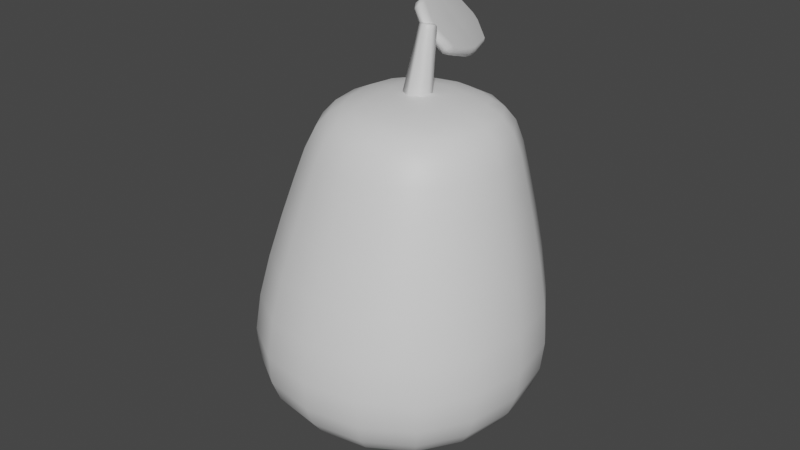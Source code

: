 # Source: Pear.blend  (saved by Blender 3.3.6; exported with 4.5.12 LTS)
import bpy
from mathutils import Matrix  # noqa: F401  (used for matrix-valued properties, if any)

bpy.ops.wm.read_factory_settings(use_empty=True)
scene = bpy.context.scene
scene.name = 'Scene'

# ---- collections
col_collection = bpy.data.collections.new('Collection'); scene.collection.children.link(col_collection)

# ---- materials (node trees are filled in below, after node groups)
mat_pear = bpy.data.materials.new('Pear')
mat_pear.alpha_threshold = 0.0
mat_pear.use_transparent_shadow = False
mat_pear.roughness = 0.5
mat_pear.line_color = (0.0, 0.0, 0.0, 1.0)
mat_stalk = bpy.data.materials.new('Stalk')
mat_stalk.use_transparent_shadow = False
mat_leaf_001 = bpy.data.materials.new('Leaf.001')
mat_leaf_001.use_transparent_shadow = False

# ---- material node trees
mat_pear.use_nodes = True; mat_pear.node_tree.nodes.clear()
_N = mat_pear.node_tree.nodes; _L = mat_pear.node_tree.links
n0 = _N.new('ShaderNodeOutputMaterial'); n0.name = 'Material Output'; n0.location = (300, 300)
n1 = _N.new('ShaderNodeBsdfPrincipled'); n1.name = 'Principled BSDF'; n1.location = (10, 300)
n1.distribution = 'GGX'
n1.subsurface_method = 'RANDOM_WALK_SKIN'
n1.inputs[3].default_value = 1.45
n1.inputs[27].default_value = (0.0, 0.0, 0.0, 1.0)
n1.inputs[28].default_value = 1.0
_L.new(n1.outputs[0], n0.inputs[0])
n0.is_active_output = True
mat_stalk.use_nodes = True; mat_stalk.node_tree.nodes.clear()
_N = mat_stalk.node_tree.nodes; _L = mat_stalk.node_tree.links
n0 = _N.new('ShaderNodeBsdfPrincipled'); n0.name = 'Principled BSDF'; n0.location = (10, 300)
n0.distribution = 'GGX'
n0.subsurface_method = 'RANDOM_WALK_SKIN'
n0.inputs[3].default_value = 1.45
n0.inputs[27].default_value = (0.0, 0.0, 0.0, 1.0)
n0.inputs[28].default_value = 1.0
n1 = _N.new('ShaderNodeOutputMaterial'); n1.name = 'Material Output'; n1.location = (300, 300)
_L.new(n0.outputs[0], n1.inputs[0])
n1.is_active_output = True
mat_leaf_001.use_nodes = True; mat_leaf_001.node_tree.nodes.clear()
_N = mat_leaf_001.node_tree.nodes; _L = mat_leaf_001.node_tree.links
n0 = _N.new('ShaderNodeBsdfPrincipled'); n0.name = 'Principled BSDF'; n0.location = (10, 300)
n0.distribution = 'GGX'
n0.subsurface_method = 'RANDOM_WALK_SKIN'
n0.inputs[3].default_value = 1.45
n0.inputs[27].default_value = (0.0, 0.0, 0.0, 1.0)
n0.inputs[28].default_value = 1.0
n1 = _N.new('ShaderNodeOutputMaterial'); n1.name = 'Material Output'; n1.location = (300, 300)
_L.new(n0.outputs[0], n1.inputs[0])
n1.is_active_output = True

# ---- world
world_world = bpy.data.worlds.new('World'); scene.world = world_world
world_world.use_nodes = True; world_world.node_tree.nodes.clear()
_N = world_world.node_tree.nodes; _L = world_world.node_tree.links
n0 = _N.new('ShaderNodeOutputWorld'); n0.name = 'World Output'; n0.location = (300, 300)
n1 = _N.new('ShaderNodeBackground'); n1.name = 'Background'; n1.location = (10, 300)
n1.inputs[0].default_value = (0.05088, 0.05088, 0.05088, 1.0)
_L.new(n1.outputs[0], n0.inputs[0])
n0.is_active_output = True
world_world.color = (0.05088, 0.05088, 0.05088)
world_world.use_sun_shadow = False
world_world.sun_shadow_jitter_overblur = 0.0

# ---- meshes
me_cube = bpy.data.meshes.new('Cube')
me_cube.from_pydata([(0.5301, 0.6874, 1.231), (0.3425, 0.3769, -0.7426), (0.5301, -0.3728, 1.231), (0.3425, -0.308, -0.7426), (-0.5301, 0.6874, 1.231), (-0.3425, 0.3769, -0.7426), (-0.5301, -0.3728, 1.231), (-0.3425, -0.308, -0.7426), (1.0, 1.0, -0.2918), (-1.0, -1.0, -0.2918), (1.0, -1.0, -0.2918), (-1.0, 1.0, -0.2918), (-0.6348, -0.5126, 0.8915), (0.6348, 0.7571, 0.8915), (0.6348, -0.5126, 0.8915), (-0.6348, 0.7571, 0.8915), (0.6654, 0.6999, -0.6318), (0.6654, -0.631, -0.6318), (-0.6654, 0.6999, -0.6318), (-0.6654, -0.631, -0.6318)], [], [(0, 4, 6, 2), (14, 2, 6, 12), (12, 6, 4, 15), (5, 1, 3, 7), (13, 0, 2, 14), (15, 4, 0, 13), (18, 11, 8, 16), (16, 8, 10, 17), (19, 9, 11, 18), (17, 10, 9, 19), (11, 15, 13, 8), (8, 13, 14, 10), (9, 12, 15, 11), (10, 14, 12, 9), (3, 17, 19, 7), (7, 19, 18, 5), (1, 16, 17, 3), (5, 18, 16, 1)])
me_cube.polygons.foreach_set('use_smooth', [True] * 18)
_uv = me_cube.uv_layers.new(name='UVMap')
_uv.uv.foreach_set('vector', [0.625, 0.5, 0.875, 0.5, 0.875, 0.75, 0.625, 0.75, 0.589, 0.75, 0.625, 0.75, 0.625, 1.0, 0.589, 1.0, 0.589, 0.0, 0.625, 0.0, 0.625, 0.25, 0.589, 0.25, 0.125, 0.5, 0.375, 0.5, 0.375, 0.75, 0.125, 0.75, 0.589, 0.5, 0.625, 0.5, 0.625, 0.75, 0.589, 0.75, 0.589, 0.25, 0.625, 0.25, 0.625, 0.5, 0.589, 0.5, 0.3985, 0.25, 0.4635, 0.25, 0.4635, 0.5, 0.3985, 0.5, 0.3985, 0.5, 0.4635, 0.5, 0.4635, 0.75, 0.3985, 0.75, 0.3985, 0.0, 0.4635, 0.0, 0.4635, 0.25, 0.3985, 0.25, 0.3985, 0.75, 0.4635, 0.75, 0.4635, 1.0, 0.3985, 1.0, 0.4635, 0.25, 0.589, 0.25, 0.589, 0.5, 0.4635, 0.5, 0.4635, 0.5, 0.589, 0.5, 0.589, 0.75, 0.4635, 0.75, 0.4635, 0.0, 0.589, 0.0, 0.589, 0.25, 0.4635, 0.25, 0.4635, 0.75, 0.589, 0.75, 0.589, 1.0, 0.4635, 1.0, 0.375, 0.75, 0.3985, 0.75, 0.3985, 1.0, 0.375, 1.0, 0.375, 0.0, 0.3985, 0.0, 0.3985, 0.25, 0.375, 0.25, 0.375, 0.5, 0.3985, 0.5, 0.3985, 0.75, 0.375, 0.75, 0.375, 0.25, 0.3985, 0.25, 0.3985, 0.5, 0.375, 0.5])
me_cube.materials.append(mat_pear)
me_cube.use_mirror_vertex_groups = False
me_cube.update()
me_cylinder_001 = bpy.data.meshes.new('Cylinder.001')
me_cylinder_001.from_pydata([(0.0, 1.0, -1.0), (0.866, 0.5, -1.0), (0.866, -0.5, -1.0), (0.0, -1.0, -1.0), (-0.866, -0.5, -1.0), (-0.866, 0.5, -1.0), (4.709e-09, 0.3598, 0.9599), (8.037e-09, 0.4466, 0.8847), (7.205e-09, 0.4212, 0.9379), (0.3116, 0.1799, 0.9599), (0.3867, 0.2233, 0.8847), (0.3647, 0.2106, 0.9379), (0.3116, -0.1799, 0.9599), (0.3867, -0.2233, 0.8847), (0.3647, -0.2106, 0.9379), (1.136e-08, -0.3598, 0.9599), (8.037e-09, -0.4466, 0.8847), (8.868e-09, -0.4212, 0.9379), (-0.3116, -0.1799, 0.9599), (-0.3867, -0.2233, 0.8847), (-0.3647, -0.2106, 0.9379), (-0.3116, 0.1799, 0.9599), (-0.3867, 0.2233, 0.8847), (-0.3647, 0.2106, 0.9379)], [], [(5, 22, 7, 0), (2, 13, 16, 3), (3, 16, 19, 4), (4, 19, 22, 5), (0, 7, 10, 1), (1, 10, 13, 2), (0, 1, 2, 3, 4, 5), (10, 7, 8, 11), (11, 8, 6, 9), (13, 10, 11, 14), (14, 11, 9, 12), (16, 13, 14, 17), (17, 14, 12, 15), (19, 16, 17, 20), (20, 17, 15, 18), (22, 19, 20, 23), (23, 20, 18, 21), (7, 22, 23, 8), (8, 23, 21, 6), (9, 6, 21, 18, 15, 12)])
me_cylinder_001.polygons.foreach_set('use_smooth', [True] * 20)
_uv = me_cylinder_001.uv_layers.new(name='UVMap')
_uv.uv.foreach_set('vector', [0.1667, 0.5, 0.1667, 0.9579, -8.941e-08, 0.9579, -8.941e-08, 0.5, 0.6667, 0.5, 0.6667, 0.9579, 0.5, 0.9579, 0.5, 0.5, 0.5, 0.5, 0.5, 0.9579, 0.3333, 0.9579, 0.3333, 0.5, 0.3333, 0.5, 0.3333, 0.9579, 0.1667, 0.9579, 0.1667, 0.5, 1.0, 0.5, 1.0, 0.9579, 0.8333, 0.9579, 0.8333, 0.5, 0.8333, 0.5, 0.8333, 0.9579, 0.6667, 0.9579, 0.6667, 0.5, 0.75, 0.49, 0.9578, 0.37, 0.9578, 0.13, 0.75, 0.01, 0.5422, 0.13, 0.5422, 0.37, 0.8333, 0.9579, 1.0, 0.9579, 0.9953, 1.0, 0.8381, 1.0, 0.4519, 0.3734, 0.2559, 0.4866, 0.25, 0.4434, 0.4175, 0.3467, 0.6667, 0.9579, 0.8333, 0.9579, 0.8286, 1.0, 0.6714, 1.0, 0.4578, 0.1368, 0.4578, 0.3632, 0.4175, 0.3467, 0.4175, 0.1533, 0.5, 0.9579, 0.6667, 0.9579, 0.6619, 1.0, 0.5047, 1.0, 0.2559, 0.01341, 0.4519, 0.1266, 0.4175, 0.1533, 0.25, 0.05663, 0.3333, 0.9579, 0.5, 0.9579, 0.4953, 1.0, 0.3381, 1.0, 0.04807, 0.1266, 0.2441, 0.01341, 0.25, 0.05663, 0.08254, 0.1533, 0.1667, 0.9579, 0.3333, 0.9579, 0.3286, 1.0, 0.1714, 1.0, 0.04215, 0.3632, 0.04215, 0.1368, 0.08254, 0.1533, 0.08254, 0.3467, -8.941e-08, 0.9579, 0.1667, 0.9579, 0.1619, 1.0, 0.004742, 1.0, 0.2441, 0.4866, 0.04807, 0.3734, 0.08254, 0.3467, 0.25, 0.4434, 0.4175, 0.3467, 0.25, 0.4434, 0.08254, 0.3467, 0.08254, 0.1533, 0.25, 0.05663, 0.4175, 0.1533])
me_cylinder_001.materials.append(mat_stalk)
me_cylinder_001.update()
me_cube_001 = bpy.data.meshes.new('Cube.001')
me_cube_001.from_pydata([(-1.0, -0.8855, -0.8833), (-0.3991, -0.8614, -1.042), (-0.3991, -1.044, -0.8623), (-1.0, -0.8855, 0.8833), (-0.3991, -1.044, 0.8623), (-0.3991, -0.8614, 1.042), (-1.0, 0.8855, -0.8833), (-0.3991, 1.044, -0.8623), (-0.3991, 0.8614, -1.042), (-1.0, 0.8855, 0.8833), (-0.3991, 0.8614, 1.042), (-0.3991, 1.044, 0.8623), (1.0, -0.8855, -0.8833), (0.3991, -1.044, -0.8623), (0.3991, -0.8614, -1.042), (1.0, -0.8855, 0.8833), (0.3991, -0.8614, 1.042), (0.3991, -1.044, 0.8623), (0.3991, 0.8614, -1.042), (0.3991, 1.044, -0.8623), (1.0, 0.8855, -0.8833), (0.3991, 1.044, 0.8623), (0.3991, 0.8614, 1.042), (1.0, 0.8855, 0.8833), (-1.0, -0.1447, -1.107), (-1.0, 0.1447, -1.107), (-0.3991, 0.1386, -1.26), (-0.3991, -0.1386, -1.26), (-1.0, 0.1447, 1.107), (-1.0, -0.1447, 1.107), (-0.3991, -0.1386, 1.26), (-0.3991, 0.1386, 1.26), (1.0, 0.1447, -1.107), (1.0, -0.1447, -1.107), (0.3991, -0.1386, -1.26), (0.3991, 0.1386, -1.26), (1.0, -0.1447, 1.107), (1.0, 0.1447, 1.107), (0.3991, 0.1386, 1.26), (0.3991, -0.1386, 1.26), (-0.3991, -1.278, 0.1377), (-1.0, -1.124, 0.1447), (-1.0, -1.124, -0.1447), (-0.3991, -1.278, -0.1377), (-1.0, 1.124, -0.1447), (-1.0, 1.124, 0.1447), (-0.3991, 1.278, 0.1377), (-0.3991, 1.278, -0.1377), (0.3991, 1.278, -0.1377), (0.3991, 1.278, 0.1377), (1.0, 1.124, 0.1447), (1.0, 1.124, -0.1447), (1.0, -1.124, -0.1447), (1.0, -1.124, 0.1447), (0.3991, -1.278, 0.1377), (0.3991, -1.278, -0.1377), (1.0, -0.1447, -0.1447), (1.0, 0.1447, -0.1447), (1.0, 0.1447, 0.1447), (1.0, -0.1447, 0.1447), (-1.0, 0.1447, -0.1447), (-1.0, -0.1447, -0.1447), (-1.0, -0.1447, 0.1447), (-1.0, 0.1447, 0.1447)], [], [(33, 56, 52, 12), (63, 28, 9, 45), (20, 51, 57, 32), (39, 30, 5, 16), (13, 55, 43, 2), (25, 60, 44, 6), (46, 11, 21, 49), (22, 10, 31, 38), (54, 17, 4, 40), (27, 34, 14, 1), (50, 23, 37, 58), (41, 3, 29, 62), (59, 36, 15, 53), (8, 18, 35, 26), (7, 47, 48, 19), (0, 1, 2), (3, 4, 5), (6, 7, 8), (9, 10, 11), (12, 13, 14), (15, 16, 17), (18, 19, 20), (21, 22, 23), (24, 25, 26, 27), (28, 29, 30, 31), (32, 33, 34, 35), (36, 37, 38, 39), (40, 41, 42, 43), (44, 45, 46, 47), (48, 49, 50, 51), (52, 53, 54, 55), (56, 57, 58, 59), (60, 61, 62, 63), (27, 1, 0, 24), (40, 4, 3, 41), (31, 10, 9, 28), (47, 7, 6, 44), (18, 8, 7, 19), (10, 22, 21, 11), (51, 20, 19, 48), (35, 18, 20, 32), (39, 16, 15, 36), (55, 13, 12, 52), (1, 14, 13, 2), (16, 5, 4, 17), (8, 26, 25, 6), (5, 30, 29, 3), (14, 34, 33, 12), (22, 38, 37, 23), (30, 39, 38, 31), (34, 27, 26, 35), (56, 33, 32, 57), (60, 25, 24, 61), (2, 43, 42, 0), (11, 46, 45, 9), (23, 50, 49, 21), (17, 54, 53, 15), (36, 59, 58, 37), (28, 63, 62, 29), (41, 62, 61, 42), (50, 58, 57, 51), (54, 40, 43, 55), (59, 53, 52, 56), (46, 49, 48, 47), (63, 45, 44, 60), (0, 42, 61, 24)])
me_cube_001.polygons.foreach_set('use_smooth', [True] * 66)
_uv = me_cube_001.uv_layers.new(name='UVMap')
_uv.uv.foreach_set('vector', [0.3903, 0.6423, 0.4852, 0.6397, 0.4826, 0.7349, 0.3932, 0.7319, 0.5148, 0.1397, 0.6097, 0.1423, 0.6068, 0.2319, 0.5174, 0.2349, 0.3932, 0.5181, 0.4826, 0.5151, 0.4852, 0.6103, 0.3903, 0.6077, 0.6431, 0.6423, 0.8569, 0.6423, 0.8569, 0.7327, 0.6431, 0.7327, 0.3922, 0.7681, 0.4828, 0.7681, 0.4828, 0.9819, 0.3922, 0.9819, 0.3903, 0.1423, 0.4852, 0.1397, 0.4826, 0.2349, 0.3932, 0.2319, 0.5172, 0.2681, 0.6078, 0.2681, 0.6078, 0.4819, 0.5172, 0.4819, 0.6431, 0.5173, 0.8569, 0.5173, 0.8569, 0.6077, 0.6431, 0.6077, 0.5172, 0.7681, 0.6078, 0.7681, 0.6078, 0.9819, 0.5172, 0.9819, 0.1431, 0.6423, 0.3569, 0.6423, 0.3569, 0.7327, 0.1431, 0.7327, 0.5174, 0.5151, 0.6068, 0.5181, 0.6097, 0.6077, 0.5148, 0.6103, 0.5174, 0.01515, 0.6068, 0.01814, 0.6097, 0.1077, 0.5148, 0.1103, 0.5148, 0.6397, 0.6097, 0.6423, 0.6068, 0.7319, 0.5174, 0.7349, 0.1431, 0.5173, 0.3569, 0.5173, 0.3569, 0.6077, 0.1431, 0.6077, 0.3922, 0.2681, 0.4828, 0.2681, 0.4828, 0.4819, 0.3922, 0.4819, 0.125, 0.7409, 0.1431, 0.7327, 0.1431, 0.75, 0.616, 1.0, 0.6078, 0.9819, 0.625, 0.9819, 0.125, 0.5091, 0.1431, 0.5, 0.1431, 0.5173, 0.616, 0.25, 0.625, 0.2681, 0.6078, 0.2681, 0.375, 0.7409, 0.3569, 0.75, 0.3569, 0.7327, 0.616, 0.75, 0.625, 0.7681, 0.6078, 0.7681, 0.3569, 0.5173, 0.3569, 0.5, 0.375, 0.5091, 0.6078, 0.4819, 0.625, 0.4819, 0.616, 0.5, 0.125, 0.6483, 0.125, 0.625, 0.1431, 0.625, 0.1431, 0.6423, 0.6063, 0.125, 0.6097, 0.1077, 0.625, 0.1077, 0.621, 0.125, 0.3903, 0.6077, 0.3903, 0.6423, 0.3569, 0.6423, 0.3569, 0.6077, 0.6097, 0.6423, 0.6097, 0.6077, 0.6431, 0.6077, 0.6431, 0.6423, 0.5, 0.004199, 0.5, 0.01879, 0.4826, 0.01515, 0.4828, 0.0, 0.4826, 0.2349, 0.5174, 0.2349, 0.5172, 0.2681, 0.4828, 0.2681, 0.4828, 0.4819, 0.5172, 0.4819, 0.5174, 0.5151, 0.4826, 0.5151, 0.4826, 0.7349, 0.5174, 0.7349, 0.5172, 0.7681, 0.4828, 0.7681, 0.4852, 0.6397, 0.4852, 0.6103, 0.5148, 0.6103, 0.5148, 0.6397, 0.4852, 0.1397, 0.4852, 0.1103, 0.5148, 0.1103, 0.5148, 0.1397, 0.1431, 0.6423, 0.1431, 0.7327, 0.125, 0.7409, 0.125, 0.6483, 0.5172, 0.9819, 0.6078, 0.9819, 0.616, 1.0, 0.5236, 1.0, 0.625, 0.1423, 0.625, 0.2327, 0.6068, 0.2319, 0.6097, 0.1423, 0.4828, 0.2681, 0.3922, 0.2681, 0.3932, 0.2319, 0.4826, 0.2349, 0.3569, 0.5173, 0.1431, 0.5173, 0.1431, 0.5, 0.3569, 0.5, 0.625, 0.2681, 0.625, 0.4819, 0.6078, 0.4819, 0.6078, 0.2681, 0.4826, 0.5151, 0.3932, 0.5181, 0.3922, 0.4819, 0.4828, 0.4819, 0.3569, 0.6077, 0.3569, 0.5173, 0.3932, 0.5181, 0.3903, 0.6077, 0.6431, 0.6423, 0.6431, 0.7327, 0.6068, 0.7319, 0.6097, 0.6423, 0.4828, 0.7681, 0.3922, 0.7681, 0.3932, 0.7319, 0.4826, 0.7349, 0.1431, 0.7327, 0.3569, 0.7327, 0.3569, 0.75, 0.1431, 0.75, 0.625, 0.7681, 0.625, 0.9819, 0.6078, 0.9819, 0.6078, 0.7681, 0.1431, 0.5173, 0.1431, 0.6077, 0.125, 0.6017, 0.125, 0.5091, 0.625, 0.01732, 0.625, 0.1077, 0.6097, 0.1077, 0.6068, 0.01814, 0.3569, 0.7327, 0.3569, 0.6423, 0.3903, 0.6423, 0.3932, 0.7319, 0.6431, 0.5173, 0.6431, 0.6077, 0.6097, 0.6077, 0.6068, 0.5181, 0.8569, 0.6423, 0.6431, 0.6423, 0.6431, 0.6077, 0.8569, 0.6077, 0.3569, 0.6423, 0.1431, 0.6423, 0.1431, 0.6077, 0.3569, 0.6077, 0.4852, 0.6397, 0.3903, 0.6423, 0.3903, 0.6077, 0.4852, 0.6103, 0.4852, 0.1397, 0.3903, 0.1423, 0.3903, 0.1077, 0.4852, 0.1103, 0.3922, 0.0, 0.4828, 0.0, 0.4826, 0.01515, 0.3932, 0.01814, 0.6078, 0.2681, 0.5172, 0.2681, 0.5174, 0.2349, 0.6068, 0.2319, 0.6068, 0.5181, 0.5174, 0.5151, 0.5172, 0.4819, 0.6078, 0.4819, 0.6078, 0.7681, 0.5172, 0.7681, 0.5174, 0.7349, 0.6068, 0.7319, 0.6097, 0.6423, 0.5148, 0.6397, 0.5148, 0.6103, 0.6097, 0.6077, 0.6097, 0.1423, 0.5148, 0.1397, 0.5148, 0.1103, 0.6097, 0.1077, 0.5174, 0.01515, 0.5148, 0.1103, 0.4852, 0.1103, 0.4826, 0.01515, 0.5174, 0.5151, 0.5148, 0.6103, 0.4852, 0.6103, 0.4826, 0.5151, 0.5172, 0.7681, 0.5172, 0.9819, 0.4828, 0.9819, 0.4828, 0.7681, 0.5148, 0.6397, 0.5174, 0.7349, 0.4826, 0.7349, 0.4852, 0.6397, 0.5172, 0.2681, 0.5172, 0.4819, 0.4828, 0.4819, 0.4828, 0.2681, 0.5148, 0.1397, 0.5174, 0.2349, 0.4826, 0.2349, 0.4852, 0.1397, 0.3932, 0.01814, 0.4826, 0.01515, 0.4852, 0.1103, 0.3903, 0.1077])
me_cube_001.materials.append(mat_leaf_001)
me_cube_001.update()

# ---- objects
ob_cube = bpy.data.objects.new('Cube', me_cube)
ob_cylinder = bpy.data.objects.new('Cylinder', me_cylinder_001)
ob_cube_001 = bpy.data.objects.new('Cube.001', me_cube_001)

# ---- transforms, parenting, visibility, modifiers, constraints
ob_cube.location = (0.0, 0.0, 0.0)
ob_cube.lock_rotations_4d = False
ob_cube.empty_display_type = 'ARROWS'
ob_cube.lineart.crease_threshold = 0.0
_m = ob_cube.modifiers.new('Subdivision', 'SUBSURF')
ob_cylinder.location = (-0.009599, 0.1589, 1.206)
ob_cylinder.rotation_euler = (-0.2323, -5.112e-17, 5.966e-18)
ob_cylinder.scale = (0.1123, 0.1101, 0.3677)
ob_cube_001.location = (-0.1029, 0.5547, 1.455)
ob_cube_001.rotation_euler = (-2.885, 0.695, -2.701)
ob_cube_001.scale = (0.03822, 0.2751, 0.1572)

# ---- collection membership
col_collection.objects.link(ob_cube)
col_collection.objects.link(ob_cylinder)
col_collection.objects.link(ob_cube_001)

# ---- scene / render settings (as saved in the file)
scene.frame_start = 1; scene.frame_end = 250; scene.frame_set(1)
scene.render.engine = 'BLENDER_EEVEE_NEXT'
scene.cycles.sampling_pattern = 'TABULATED_SOBOL'
scene.cycles.use_light_tree = False
scene.view_settings.view_transform = 'Filmic'
bpy.context.view_layer.update()

# ---- added for rendering (the .blend has no active camera and no usable light): camera, sun
cam_auto = bpy.data.cameras.new('AutoCamera')
cam_auto.lens = 50.0
cam_auto.sensor_width = 36.0
cam_auto.clip_end = 1000.0
ob_auto_camera = bpy.data.objects.new('AutoCamera', cam_auto)
scene.collection.objects.link(ob_auto_camera)
ob_auto_camera.location = (3.45453, -4.14543, 3.23968)
ob_auto_camera.rotation_euler = (1.09748, -7.21219e-08, 0.694738)
scene.camera = ob_auto_camera
light_auto_sun = bpy.data.lights.new('AutoSun', 'SUN')
light_auto_sun.energy = 3.0
light_auto_sun.angle = 0.0523599
ob_auto_sun = bpy.data.objects.new('AutoSun', light_auto_sun)
scene.collection.objects.link(ob_auto_sun)
ob_auto_sun.rotation_euler = (0.872665, 0.174533, 0.523599)
bpy.context.view_layer.update()
